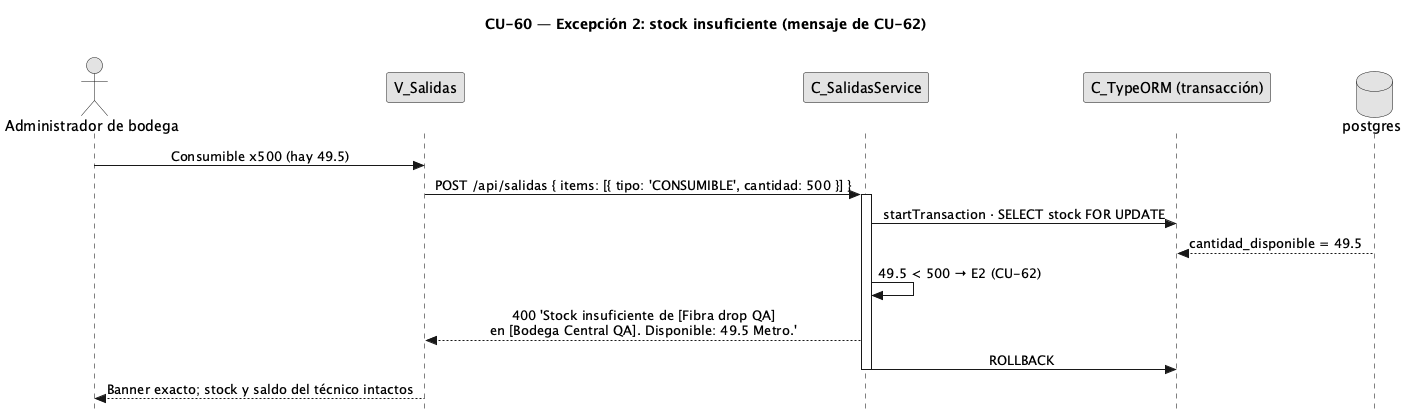

The diagram above was rendered by PlantUML. Its source (embedded in the PNG):
@startuml CU60-exc-stock-insuficiente
title CU-60 — Excepción 2: stock insuficiente (mensaje de CU-62)
skinparam style strictuml
skinparam monochrome true
skinparam shadowing false
skinparam sequenceMessageAlign center
<style> sequenceDiagram { participant { Margin 30 } actor { Margin 12 } } </style>
skinparam sequence {
  MessageAlign center
  LifeLineBorderColor black
}
hide footbox

actor "Administrador de bodega" as user
participant "V_Salidas" as view
participant "C_SalidasService" as svc
participant "C_TypeORM (transacción)" as orm
database "postgres" as db

user -> view : Consumible x500 (hay 49.5)
view -> svc : POST /api/salidas { items: [{ tipo: 'CONSUMIBLE', cantidad: 500 }] }
activate svc
svc -> orm : startTransaction · SELECT stock FOR UPDATE
db --> orm : cantidad_disponible = 49.5
svc -> svc : 49.5 < 500 → E2 (CU-62)
svc --> view : 400 'Stock insuficiente de [Fibra drop QA]\nen [Bodega Central QA]. Disponible: 49.5 Metro.'
svc -> orm : ROLLBACK
deactivate svc
view --> user : Banner exacto; stock y saldo del técnico intactos
deactivate view
@enduml